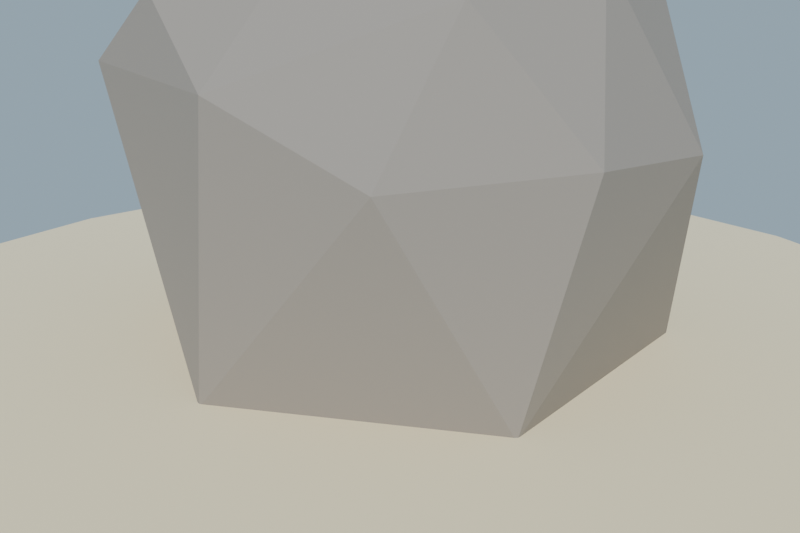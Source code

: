 # Source: veta_oro_lowpoly_baja.blend  (saved by Blender 4.2.68; exported with 4.5.12 LTS)
import bpy
from mathutils import Matrix  # noqa: F401  (used for matrix-valued properties, if any)

bpy.ops.wm.read_factory_settings(use_empty=True)
scene = bpy.context.scene
scene.name = 'Scene'

# ---- collections
col_collection = bpy.data.collections.new('Collection'); scene.collection.children.link(col_collection)

# ---- materials (node trees are filled in below, after node groups)
mat_mat_cristal_oro = bpy.data.materials.new('MAT_Cristal_Oro')
mat_mat_cristal_oro_osc = bpy.data.materials.new('MAT_Cristal_Oro_Osc')
mat_mat_roca_oro = bpy.data.materials.new('MAT_Roca_Oro')
mat_mat_arena_isla = bpy.data.materials.new('MAT_Arena_Isla')

# ---- material node trees
mat_mat_cristal_oro.use_nodes = True; mat_mat_cristal_oro.node_tree.nodes.clear()
_N = mat_mat_cristal_oro.node_tree.nodes; _L = mat_mat_cristal_oro.node_tree.links
n0 = _N.new('ShaderNodeBsdfPrincipled'); n0.name = 'Principled BSDF'; n0.location = (10, 300)
n0.inputs[0].default_value = (0.95, 0.78, 0.18, 1.0)
n0.inputs[1].default_value = 0.85
n0.inputs[2].default_value = 0.3
n0.inputs[13].default_value = 0.4
n1 = _N.new('ShaderNodeOutputMaterial'); n1.name = 'Material Output'; n1.location = (300, 300)
_L.new(n0.outputs[0], n1.inputs[0])
n1.is_active_output = True
mat_mat_cristal_oro_osc.use_nodes = True; mat_mat_cristal_oro_osc.node_tree.nodes.clear()
_N = mat_mat_cristal_oro_osc.node_tree.nodes; _L = mat_mat_cristal_oro_osc.node_tree.links
n0 = _N.new('ShaderNodeBsdfPrincipled'); n0.name = 'Principled BSDF'; n0.location = (10, 300)
n0.inputs[0].default_value = (0.72, 0.55, 0.1, 1.0)
n0.inputs[1].default_value = 0.8
n0.inputs[2].default_value = 0.4
n0.inputs[13].default_value = 0.4
n1 = _N.new('ShaderNodeOutputMaterial'); n1.name = 'Material Output'; n1.location = (300, 300)
_L.new(n0.outputs[0], n1.inputs[0])
n1.is_active_output = True
mat_mat_roca_oro.use_nodes = True; mat_mat_roca_oro.node_tree.nodes.clear()
_N = mat_mat_roca_oro.node_tree.nodes; _L = mat_mat_roca_oro.node_tree.links
n0 = _N.new('ShaderNodeBsdfPrincipled'); n0.name = 'Principled BSDF'; n0.location = (10, 300)
n0.inputs[0].default_value = (0.3, 0.27, 0.24, 1.0)
n0.inputs[2].default_value = 0.92
n0.inputs[13].default_value = 0.4
n1 = _N.new('ShaderNodeOutputMaterial'); n1.name = 'Material Output'; n1.location = (300, 300)
_L.new(n0.outputs[0], n1.inputs[0])
n1.is_active_output = True
mat_mat_arena_isla.use_nodes = True; mat_mat_arena_isla.node_tree.nodes.clear()
_N = mat_mat_arena_isla.node_tree.nodes; _L = mat_mat_arena_isla.node_tree.links
n0 = _N.new('ShaderNodeBsdfPrincipled'); n0.name = 'Principled BSDF'; n0.location = (10, 300)
n0.inputs[0].default_value = (0.92, 0.84, 0.63, 1.0)
n0.inputs[1].default_value = 0.7
n0.inputs[2].default_value = 1.0
n0.inputs[13].default_value = 0.4
n1 = _N.new('ShaderNodeOutputMaterial'); n1.name = 'Material Output'; n1.location = (300, 300)
_L.new(n0.outputs[0], n1.inputs[0])
n1.is_active_output = True

# ---- world
world_mundo = bpy.data.worlds.new('Mundo'); scene.world = world_mundo
world_mundo.use_nodes = True; world_mundo.node_tree.nodes.clear()
_N = world_mundo.node_tree.nodes; _L = world_mundo.node_tree.links
n0 = _N.new('ShaderNodeBackground'); n0.name = 'Background'; n0.location = (10, 300)
n0.inputs[0].default_value = (0.58, 0.79, 0.95, 1.0)
n0.inputs[1].default_value = 0.55
n1 = _N.new('ShaderNodeOutputWorld'); n1.name = 'World Output'; n1.location = (300, 300)
_L.new(n0.outputs[0], n1.inputs[0])
n1.is_active_output = True

# ---- cameras
cam_camera = bpy.data.cameras.new('Camera')
cam_camera.lens = 45.0

# ---- lights
light_sol = bpy.data.lights.new('SOL', 'SUN')
light_sol.energy = 3.4

# ---- meshes
me_sm_vetaoro_m_cristal_oro_001 = bpy.data.meshes.new('SM_VetaOro_M_Cristal_Oro.001')
me_sm_vetaoro_m_cristal_oro_001.from_pydata([(0.2512, -0.2479, 0.2729), (0.428, 0.04486, 0.2891), (0.2549, 0.1622, 0.3042), (0.07284, 0.07432, 0.304), (0.06079, -0.1414, 0.2879), (0.2377, -0.2359, 0.5242), (0.3948, -0.1601, 0.5244), (0.4057, 0.01898, 0.5377), (0.2559, 0.1127, 0.5502), (0.09545, 0.01877, 0.5488), (0.09171, -0.1357, 0.5371), (0.2602, -0.2246, 0.7741), (0.3871, -0.1467, 0.7756), (0.3827, -0.00631, 0.7865), (0.2689, 0.06261, 0.7958), (0.1397, -0.0009567, 0.7955), (0.132, -0.1486, 0.7845), (0.2579, -0.2124, 1.025), (0.369, -0.1507, 1.026), (0.362, -0.05124, 1.091), (0.2647, 0.01302, 1.042), (0.1751, -0.05029, 1.079), (0.1734, -0.1621, 1.032), (0.2742, -0.201, 1.275), (0.3445, -0.1657, 1.275), (0.2871, -0.08656, 1.533), (0.2022, -0.1535, 1.281), (0.2877, -0.1892, 1.525), (0.3293, -0.1651, 1.526), (0.3324, -0.1161, 1.529), (0.2402, -0.1141, 1.533), (0.2412, -0.1637, 1.529), (0.4141, -0.1552, 0.2742), (0.08078, -0.1205, 0.2287), (-0.08197, -0.2113, 0.1981), (-0.08431, -0.415, 0.225), (0.08006, -0.4981, 0.2796), (0.2376, -0.3876, 0.3061), (-0.01778, -0.1085, 0.532), (-0.1618, -0.1867, 0.6078), (-0.1636, -0.3345, 0.6528), (-0.001121, -0.4286, 0.5797), (0.08488, -0.312, 0.7369), (0.1322, -0.1924, 0.5836), (-0.08983, -0.09503, 0.8421), (-0.1479, -0.3133, 1.08), (-0.1728, -0.08239, 1.149), (-0.2535, -0.1326, 1.135), (-0.2844, -0.2129, 1.29), (-0.1195, -0.2082, 1.313), (-0.07684, -0.1378, 1.182), (-0.2458, -0.06925, 1.459), (-0.3692, -0.08407, 1.76), (-0.244, -0.2202, 1.48), (-0.2895, -0.07724, 1.78), (-0.3297, -0.05652, 1.766), (-0.368, -0.1296, 1.766), (-0.3251, -0.1511, 1.78), (-0.2895, -0.1273, 1.787), (0.2345, -0.2116, 0.2815), (-0.07786, -0.2329, 0.1959), (-0.1025, -0.051, 0.1905), (-0.2499, 0.01789, 0.2332), (-0.3942, -0.08332, 0.2875), (-0.3693, -0.2757, 0.2936), (-0.07205, 0.006151, 0.8128), (-0.2736, -0.06948, 0.574), (-0.2642, -0.2229, 0.5822), (-0.1145, -0.2919, 0.5388), (0.05642, -0.1718, 0.7638), (0.04496, -0.03972, 0.7972), (-0.1597, -0.07139, 0.8638), (-0.01329, -0.1567, 1.178), (0.03678, -0.2111, 1.033), (0.06634, -0.0001144, 1.214), (-0.01885, -0.05708, 1.202), (0.2005, -0.1047, 1.364), (0.2759, -0.0308, 1.7), (0.08745, -0.1162, 1.44), (0.1536, -0.1474, 1.421), (0.2776, -0.07487, 1.702), (0.2317, -0.009434, 1.712), (0.1983, -0.03815, 1.725), (0.2052, -0.0813, 1.726), (0.2475, -0.09903, 1.714), (-0.2139, -0.3427, 0.2481), (-0.2474, -0.1499, 0.117), (-0.09457, -0.2252, 0.1592), (0.02858, -0.1451, 0.1615), (0.02161, 0.02703, 0.1218), (-0.2515, -0.006157, 0.08415), (-0.1578, -0.1334, 0.4598), (-0.03564, -0.06018, 0.4488), (-0.3062, 0.0132, 0.7494), (-0.112, 0.1258, 0.736), (-0.2205, 0.1771, 0.7066), (-0.3108, 0.13, 0.7596), (-0.2942, 0.1146, 1.27), (-0.2465, 0.172, 1.333), (-0.2564, 0.2422, 1.342), (-0.2834, 0.2418, 1.146), (-0.3942, 0.2521, 1.649), (-0.3964, 0.2877, 1.64), (-0.3575, 0.2343, 1.659), (-0.3235, 0.2582, 1.659), (-0.3255, 0.2936, 1.651), (-0.363, 0.3126, 1.64), (-0.1107, 0.08873, 0.08613)], [], [(18, 19, 24), (20, 21, 25), (19, 25, 29), (32, 2, 1), (32, 3, 2), (32, 4, 3), (32, 0, 4), (28, 29, 25), (28, 25, 30), (28, 30, 31), (28, 31, 27), (38, 39, 44), (41, 42, 45), (40, 45, 48), (48, 52, 47), (49, 53, 45), (52, 55, 51), (49, 54, 58), (59, 34, 33), (59, 35, 34), (59, 36, 35), (59, 37, 36), (57, 55, 52), (57, 52, 56), (57, 58, 54), (57, 54, 55), (61, 69, 60), (65, 70, 61), (68, 69, 73), (69, 70, 76), (72, 75, 71), (70, 74, 77), (76, 79, 73), (76, 77, 80), (85, 61, 60), (85, 62, 61), (85, 63, 62), (85, 64, 63), (84, 80, 77), (84, 77, 81), (84, 81, 82), (84, 82, 83), (6, 5, 0, 32), (89, 92, 88), (91, 93, 86), (95, 96, 100), (97, 101, 93), (102, 106, 100), (107, 86, 90), (107, 87, 86), (107, 88, 87), (107, 89, 88), (104, 102, 101), (104, 101, 103), (104, 105, 106), (104, 106, 102), (6, 32, 1, 7), (7, 1, 2, 8), (8, 2, 3, 9), (9, 3, 4, 10), (5, 10, 4, 0), (11, 5, 6, 12), (12, 6, 7, 13), (13, 7, 8, 14), (15, 14, 8, 9), (16, 15, 9, 10), (16, 10, 5, 11), (18, 17, 11, 12), (18, 12, 13, 19), (19, 13, 14, 20), (20, 14, 15, 21), (21, 15, 16, 22), (17, 22, 16, 11), (24, 23, 17, 18), (23, 26, 22, 17), (19, 20, 25), (21, 22, 26), (27, 23, 24, 28), (29, 28, 24, 19), (30, 21, 26, 31), (21, 30, 25), (31, 26, 23, 27), (38, 33, 34, 39), (39, 34, 35, 40), (41, 40, 35, 36), (42, 41, 36, 37), (43, 42, 37, 59), (43, 59, 33, 38), (47, 46, 44, 39), (40, 41, 45), (43, 38, 44), (48, 47, 39, 40), (50, 49, 42, 43), (45, 42, 49), (50, 43, 44, 46), (51, 46, 47, 52), (51, 54, 50, 46), (45, 53, 48), (50, 54, 49), (56, 48, 53, 57), (48, 56, 52), (58, 57, 53, 49), (65, 62, 63, 66), (51, 55, 54), (62, 65, 61), (67, 66, 63, 64), (68, 67, 64, 85), (68, 85, 60, 69), (71, 66, 67, 72), (61, 70, 69), (66, 71, 65), (72, 67, 68, 73), (75, 74, 65, 71), (70, 65, 74), (79, 78, 72, 73), (69, 76, 73), (76, 70, 77), (75, 72, 78), (81, 74, 75, 82), (74, 81, 77), (82, 75, 78, 83), (83, 78, 79, 84), (80, 84, 79, 76), (92, 91, 87, 88), (86, 87, 91), (93, 96, 90, 86), (95, 94, 89, 107), (92, 89, 94), (96, 95, 107, 90), (98, 97, 91, 92), (93, 91, 97), (99, 98, 92, 94), (100, 99, 94, 95), (102, 96, 93, 101), (103, 97, 98, 104), (96, 102, 100), (97, 103, 101), (105, 104, 98, 99), (106, 105, 99, 100)])
me_sm_vetaoro_m_cristal_oro_001.materials.append(mat_mat_cristal_oro)
me_sm_vetaoro_m_cristal_oro_001.update()
me_sm_vetaoro_m_cristal_oro_osc_001 = bpy.data.meshes.new('SM_VetaOro_M_Cristal_Oro_Osc.001')
me_sm_vetaoro_m_cristal_oro_osc_001.from_pydata([(0.5784, 0.0961, 0.2456), (0.4629, 0.2339, 0.1929), (0.2802, 0.1915, 0.163), (0.3342, -0.1076, 0.2361), (0.5154, -0.07108, 0.2668), (0.3884, 0.2679, 0.4753), (0.2491, 0.2388, 0.4519), (0.1916, 0.08188, 0.4721), (0.2919, -0.0265, 0.5156), (0.4413, 0.008998, 0.5398), (0.4777, 0.1489, 0.5773), (0.3298, 0.2968, 0.7622), (0.1793, 0.2919, 0.8902), (0.1567, 0.159, 0.7541), (0.2236, 0.08134, 0.8698), (0.3565, 0.07987, 0.8125), (0.2373, 0.3395, 1.123), (0.1209, 0.2229, 1.08), (0.2403, 0.2, 1.23), (0.2925, 0.2728, 1.162), (0.1228, 0.3517, 1.318), (0.08802, 0.3087, 1.624), (0.1193, 0.3948, 1.613), (0.07558, 0.3853, 1.606), (0.05964, 0.3434, 1.611), (0.1324, 0.3179, 1.632), (0.2204, 0.02795, 0.1841), (0.1491, 0.3591, 1.627), (0.1497, 0.05322, 0.2651), (0.07242, 0.2583, 0.2554), (-0.1145, 0.2866, 0.203), (-0.2342, 0.1449, 0.1597), (-0.1616, -0.06499, 0.1678), (-0.01427, 0.2209, 0.4819), (-0.1804, 0.2397, 0.435), (-0.273, 0.1234, 0.401), (-0.2245, -0.04348, 0.4048), (-0.04741, -0.08049, 0.4538), (0.04204, 0.04615, 0.5179), (-0.08632, 0.1713, 0.7119), (-0.2233, 0.2023, 0.6742), (-0.3148, 0.08315, 0.6404), (-0.3009, -0.0327, 0.7985), (-0.2097, -0.05187, 0.9283), (-0.2365, 0.1085, 1.102), (-0.3025, 0.144, 0.9898), (-0.3806, 0.05872, 1.059), (-0.1775, 0.02694, 1.032), (-0.4112, -0.01605, 1.368), (-0.3328, 0.01181, 1.392), (-0.3515, 0.06399, 1.39), (-0.3982, 0.07156, 1.377), (-0.4295, 0.0299, 1.366), (-0.3653, -0.02504, 1.381), (0.02183, -0.0996, 0.2187), (-0.06104, 0.08139, 0.2747), (-0.2059, 0.1494, 0.2628), (-0.3562, 0.0493, 0.238), (-0.3401, -0.1246, 0.2271), (-0.04566, -0.1112, 0.2624), (-0.1035, 0.03562, 0.5264), (-0.2494, 0.1032, 0.5143), (-0.3679, -0.003317, 0.6958), (-0.2166, -0.1923, 0.4965), (-0.1207, -0.1086, 0.6536), (-0.1575, 0.006418, 0.7779), (-0.2693, 0.04807, 0.8383), (-0.3626, -0.1239, 0.7445), (-0.2449, -0.1845, 0.7537), (-0.2055, -0.03214, 1.029), (-0.375, -0.04316, 1.018), (-0.3645, -0.1376, 1.003), (-0.2923, -0.1758, 1.084), (-0.3855, -0.1394, 1.521), (-0.2557, -0.1337, 1.276), (-0.3118, -0.09319, 1.533), (-0.3494, -0.07512, 1.529), (-0.3872, -0.1022, 1.523), (-0.3438, -0.1624, 1.524), (-0.307, -0.137, 1.53), (-0.1753, -0.1991, 0.2408)], [], [(9, 10, 15), (12, 16, 11), (14, 17, 13), (12, 17, 20), (14, 18, 21), (21, 24, 17), (26, 1, 0), (26, 2, 1), (26, 4, 3), (26, 0, 4), (27, 22, 23), (27, 23, 24), (27, 24, 21), (27, 21, 25), (37, 38, 43), (41, 42, 46), (43, 48, 42), (48, 52, 46), (54, 29, 28), (54, 30, 29), (54, 31, 30), (54, 32, 31), (48, 49, 50), (48, 50, 51), (48, 51, 52), (48, 53, 49), (57, 58, 62), (61, 62, 66), (64, 68, 63), (65, 66, 69), (68, 64, 72), (66, 75, 69), (71, 72, 73), (73, 77, 70), (75, 79, 74), (80, 56, 55), (80, 57, 56), (80, 58, 57), (80, 55, 59), (73, 75, 76), (73, 76, 77), (73, 78, 79), (73, 79, 75), (6, 5, 1, 2), (7, 6, 2, 26), (7, 26, 3, 8), (8, 3, 4, 9), (10, 9, 4, 0), (12, 11, 5, 6), (10, 5, 11), (13, 12, 6, 7), (14, 13, 7, 8), (15, 14, 8, 9), (19, 10, 11, 16), (18, 15, 10, 19), (13, 17, 12), (15, 18, 14), (22, 27, 19, 16), (16, 12, 20), (17, 14, 21), (22, 16, 20, 23), (23, 20, 17, 24), (25, 18, 19, 27), (18, 25, 21), (38, 28, 29, 33), (33, 29, 30, 34), (34, 30, 31, 35), (36, 35, 31, 32), (37, 36, 32, 54), (37, 54, 28, 38), (40, 39, 33, 34), (38, 33, 39), (40, 34, 35, 41), (41, 35, 36, 42), (42, 36, 37, 43), (47, 38, 39, 44), (44, 39, 40, 45), (46, 45, 40, 41), (49, 47, 44, 50), (38, 47, 43), (42, 48, 46), (50, 44, 45, 51), (51, 45, 46, 52), (49, 53, 43, 47), (48, 43, 53), (60, 55, 56, 61), (61, 56, 57, 62), (63, 80, 59, 64), (58, 80, 63), (60, 64, 59, 55), (66, 65, 60, 61), (68, 67, 58, 63), (62, 58, 67), (70, 62, 67, 71), (5, 10, 0, 1), (60, 65, 64), (62, 70, 66), (71, 67, 68, 72), (75, 74, 64, 69), (64, 65, 69), (70, 71, 73), (72, 64, 74), (76, 66, 70, 77), (66, 76, 75), (78, 72, 74, 79), (73, 72, 78)])
me_sm_vetaoro_m_cristal_oro_osc_001.materials.append(mat_mat_cristal_oro_osc)
me_sm_vetaoro_m_cristal_oro_osc_001.update()
me_sm_vetaoro_m_roca_oro_001 = bpy.data.meshes.new('SM_VetaOro_M_Roca_Oro.001')
me_sm_vetaoro_m_roca_oro_001.from_pydata([(-0.02963, -0.9158, 0.05543), (-0.7393, -0.7353, 1.075), (0.1472, 1.032, 0.05543), (-0.1676, -0.5124, 0.05543), (0.4638, -0.3483, 0.05543), (0.8531, -0.4091, 0.05543), (0.4658, 0.298, 0.05543), (-0.5541, -0.0001239, 0.05543), (-0.7385, -0.4704, 0.05543), (-0.103, 0.3569, 0.05543), (-0.7619, 0.4877, 0.05543), (0.3076, 0.8361, 0.05543), (1.016, -0.2871, 0.8844), (1.023, 0.2802, 0.8415), (0.1438, -0.9663, 1.078), (0.6127, -0.7779, 0.8388), (-0.9845, -0.1552, 0.05543), (-0.5089, 0.8456, 0.05543), (-0.9714, 0.2763, 0.05543), (0.7717, 0.6387, 0.05543), (0.6886, -0.4877, 1.337), (-0.317, -0.7984, 1.334), (-0.8966, 0.00555, 1.331), (-0.6748, 0.6683, 0.05543), (0.727, 0.5028, 1.299), (0.1345, -0.3633, 1.695), (0.8008, 0.005728, 1.433), (-0.4701, -0.3437, 1.562), (-0.4785, 0.2964, 1.578), (0.1662, 0.5132, 1.598)], [], [(9, 4, 3), (9, 3, 7), (5, 12, 15), (0, 14, 1), (14, 20, 25), (1, 21, 27), (23, 22, 28), (2, 23, 29), (26, 29, 25), (26, 24, 29), (24, 2, 29), (29, 28, 25), (29, 23, 28), (28, 27, 25), (28, 22, 27), (22, 1, 27), (27, 21, 25), (21, 14, 25), (25, 20, 26), (13, 24, 26), (13, 19, 24), (19, 2, 24), (2, 17, 23), (18, 22, 23), (18, 16, 22), (16, 1, 22), (1, 14, 21), (15, 20, 14), (15, 12, 20), (12, 26, 20), (19, 11, 2), (11, 17, 2), (17, 18, 23), (17, 10, 18), (10, 16, 18), (16, 8, 1), (8, 0, 1), (14, 0, 15), (0, 5, 15), (12, 13, 26), (12, 5, 13), (5, 19, 13), (6, 11, 19), (6, 9, 11), (9, 17, 11), (9, 10, 17), (9, 7, 10), (7, 16, 10), (7, 8, 16), (7, 3, 8), (3, 0, 8), (5, 6, 19), (5, 4, 6), (4, 9, 6), (3, 4, 0), (4, 5, 0)])
me_sm_vetaoro_m_roca_oro_001.materials.append(mat_mat_roca_oro)
me_sm_vetaoro_m_roca_oro_001.update()
me_cylinder = bpy.data.meshes.new('Cylinder')
me_cylinder.from_pydata([(0.0, 2.2, -0.12), (0.0, 2.2, 0.12), (0.5694, 2.125, -0.12), (0.5694, 2.125, 0.12), (1.1, 1.905, -0.12), (1.1, 1.905, 0.12), (1.556, 1.556, -0.12), (1.556, 1.556, 0.12), (1.905, 1.1, -0.12), (1.905, 1.1, 0.12), (2.125, 0.5694, -0.12), (2.125, 0.5694, 0.12), (2.2, 0.0, -0.12), (2.2, 0.0, 0.12), (2.125, -0.5694, -0.12), (2.125, -0.5694, 0.12), (1.905, -1.1, -0.12), (1.905, -1.1, 0.12), (1.556, -1.556, -0.12), (1.556, -1.556, 0.12), (1.1, -1.905, -0.12), (1.1, -1.905, 0.12), (0.5694, -2.125, -0.12), (0.5694, -2.125, 0.12), (0.0, -2.2, -0.12), (0.0, -2.2, 0.12), (-0.5694, -2.125, -0.12), (-0.5694, -2.125, 0.12), (-1.1, -1.905, -0.12), (-1.1, -1.905, 0.12), (-1.556, -1.556, -0.12), (-1.556, -1.556, 0.12), (-1.905, -1.1, -0.12), (-1.905, -1.1, 0.12), (-2.125, -0.5694, -0.12), (-2.125, -0.5694, 0.12), (-2.2, 0.0, -0.12), (-2.2, 0.0, 0.12), (-2.125, 0.5694, -0.12), (-2.125, 0.5694, 0.12), (-1.905, 1.1, -0.12), (-1.905, 1.1, 0.12), (-1.556, 1.556, -0.12), (-1.556, 1.556, 0.12), (-1.1, 1.905, -0.12), (-1.1, 1.905, 0.12), (-0.5694, 2.125, -0.12), (-0.5694, 2.125, 0.12)], [], [(0, 1, 3, 2), (2, 3, 5, 4), (4, 5, 7, 6), (6, 7, 9, 8), (8, 9, 11, 10), (10, 11, 13, 12), (12, 13, 15, 14), (14, 15, 17, 16), (16, 17, 19, 18), (18, 19, 21, 20), (20, 21, 23, 22), (22, 23, 25, 24), (24, 25, 27, 26), (26, 27, 29, 28), (28, 29, 31, 30), (30, 31, 33, 32), (32, 33, 35, 34), (34, 35, 37, 36), (36, 37, 39, 38), (38, 39, 41, 40), (40, 41, 43, 42), (42, 43, 45, 44), (3, 1, 47, 45, 43, 41, 39, 37, 35, 33, 31, 29, 27, 25, 23, 21, 19, 17, 15, 13, 11, 9, 7, 5), (44, 45, 47, 46), (46, 47, 1, 0), (0, 2, 4, 6, 8, 10, 12, 14, 16, 18, 20, 22, 24, 26, 28, 30, 32, 34, 36, 38, 40, 42, 44, 46)])
_uv = me_cylinder.uv_layers.new(name='UVMap')
_uv.uv.foreach_set('vector', [1.0, 0.5, 1.0, 1.0, 0.9583, 1.0, 0.9583, 0.5, 0.9583, 0.5, 0.9583, 1.0, 0.9167, 1.0, 0.9167, 0.5, 0.9167, 0.5, 0.9167, 1.0, 0.875, 1.0, 0.875, 0.5, 0.875, 0.5, 0.875, 1.0, 0.8333, 1.0, 0.8333, 0.5, 0.8333, 0.5, 0.8333, 1.0, 0.7917, 1.0, 0.7917, 0.5, 0.7917, 0.5, 0.7917, 1.0, 0.75, 1.0, 0.75, 0.5, 0.75, 0.5, 0.75, 1.0, 0.7083, 1.0, 0.7083, 0.5, 0.7083, 0.5, 0.7083, 1.0, 0.6667, 1.0, 0.6667, 0.5, 0.6667, 0.5, 0.6667, 1.0, 0.625, 1.0, 0.625, 0.5, 0.625, 0.5, 0.625, 1.0, 0.5833, 1.0, 0.5833, 0.5, 0.5833, 0.5, 0.5833, 1.0, 0.5417, 1.0, 0.5417, 0.5, 0.5417, 0.5, 0.5417, 1.0, 0.5, 1.0, 0.5, 0.5, 0.5, 0.5, 0.5, 1.0, 0.4583, 1.0, 0.4583, 0.5, 0.4583, 0.5, 0.4583, 1.0, 0.4167, 1.0, 0.4167, 0.5, 0.4167, 0.5, 0.4167, 1.0, 0.375, 1.0, 0.375, 0.5, 0.375, 0.5, 0.375, 1.0, 0.3333, 1.0, 0.3333, 0.5, 0.3333, 0.5, 0.3333, 1.0, 0.2917, 1.0, 0.2917, 0.5, 0.2917, 0.5, 0.2917, 1.0, 0.25, 1.0, 0.25, 0.5, 0.25, 0.5, 0.25, 1.0, 0.2083, 1.0, 0.2083, 0.5, 0.2083, 0.5, 0.2083, 1.0, 0.1667, 1.0, 0.1667, 0.5, 0.1667, 0.5, 0.1667, 1.0, 0.125, 1.0, 0.125, 0.5, 0.125, 0.5, 0.125, 1.0, 0.08333, 1.0, 0.08333, 0.5, 0.3121, 0.4818, 0.25, 0.49, 0.1879, 0.4818, 0.13, 0.4578, 0.08029, 0.4197, 0.04215, 0.37, 0.01818, 0.3121, 0.01, 0.25, 0.01818, 0.1879, 0.04215, 0.13, 0.08029, 0.08029, 0.13, 0.04215, 0.1879, 0.01818, 0.25, 0.01, 0.3121, 0.01818, 0.37, 0.04215, 0.4197, 0.08029, 0.4578, 0.13, 0.4818, 0.1879, 0.49, 0.25, 0.4818, 0.3121, 0.4578, 0.37, 0.4197, 0.4197, 0.37, 0.4578, 0.08333, 0.5, 0.08333, 1.0, 0.04167, 1.0, 0.04167, 0.5, 0.04167, 0.5, 0.04167, 1.0, -1.863e-07, 1.0, -1.863e-07, 0.5, 0.75, 0.49, 0.8121, 0.4818, 0.87, 0.4578, 0.9197, 0.4197, 0.9578, 0.37, 0.9818, 0.3121, 0.99, 0.25, 0.9818, 0.1879, 0.9578, 0.13, 0.9197, 0.08029, 0.87, 0.04215, 0.8121, 0.01818, 0.75, 0.01, 0.6879, 0.01818, 0.63, 0.04215, 0.5803, 0.08029, 0.5422, 0.13, 0.5182, 0.1879, 0.51, 0.25, 0.5182, 0.3121, 0.5422, 0.37, 0.5803, 0.4197, 0.63, 0.4578, 0.6879, 0.4818])
me_cylinder.materials.append(mat_mat_arena_isla)
me_cylinder.update()

# ---- objects
ob_sol = bpy.data.objects.new('SOL', light_sol)
ob_sm_vetaoro_m_cristal_oro = bpy.data.objects.new('SM_VetaOro_M_Cristal_Oro', me_sm_vetaoro_m_cristal_oro_001)
ob_sm_vetaoro_m_cristal_oro_osc = bpy.data.objects.new('SM_VetaOro_M_Cristal_Oro_Osc', me_sm_vetaoro_m_cristal_oro_osc_001)
ob_sm_vetaoro_m_roca_oro = bpy.data.objects.new('SM_VetaOro_M_Roca_Oro', me_sm_vetaoro_m_roca_oro_001)
ob_base_arena = bpy.data.objects.new('Base_Arena', me_cylinder)
ob_cam_vetaoro = bpy.data.objects.new('CAM_VetaOro', cam_camera)

# ---- transforms, parenting, visibility, modifiers, constraints
ob_sol.location = (0.0, 0.0, 0.0)
ob_sol.rotation_euler = (0.8727, 0.1396, 0.5236)
ob_sm_vetaoro_m_cristal_oro.location = (0.0, 0.0, -0.01043)
ob_sm_vetaoro_m_cristal_oro_osc.location = (0.0, 0.0, -0.01043)
ob_sm_vetaoro_m_roca_oro.location = (0.0, 0.0, -0.01043)
ob_base_arena.location = (0.0, 0.0, -0.06)
ob_cam_vetaoro.location = (2.4, -2.6, 1.5)
ob_cam_vetaoro.rotation_euler = (1.244, -1.085e-07, 0.7454)

# ---- collection membership
scene.collection.objects.link(ob_sol)
scene.collection.objects.link(ob_sm_vetaoro_m_cristal_oro)
scene.collection.objects.link(ob_sm_vetaoro_m_cristal_oro_osc)
scene.collection.objects.link(ob_sm_vetaoro_m_roca_oro)
col_collection.objects.link(ob_base_arena)
col_collection.objects.link(ob_cam_vetaoro)

# ---- scene / render settings (as saved in the file)
scene.camera = ob_cam_vetaoro
scene.frame_start = 1; scene.frame_end = 250; scene.frame_set(1)
scene.render.engine = 'BLENDER_EEVEE_NEXT'
scene.render.resolution_x = 1200
scene.render.resolution_y = 800
bpy.context.view_layer.update()
